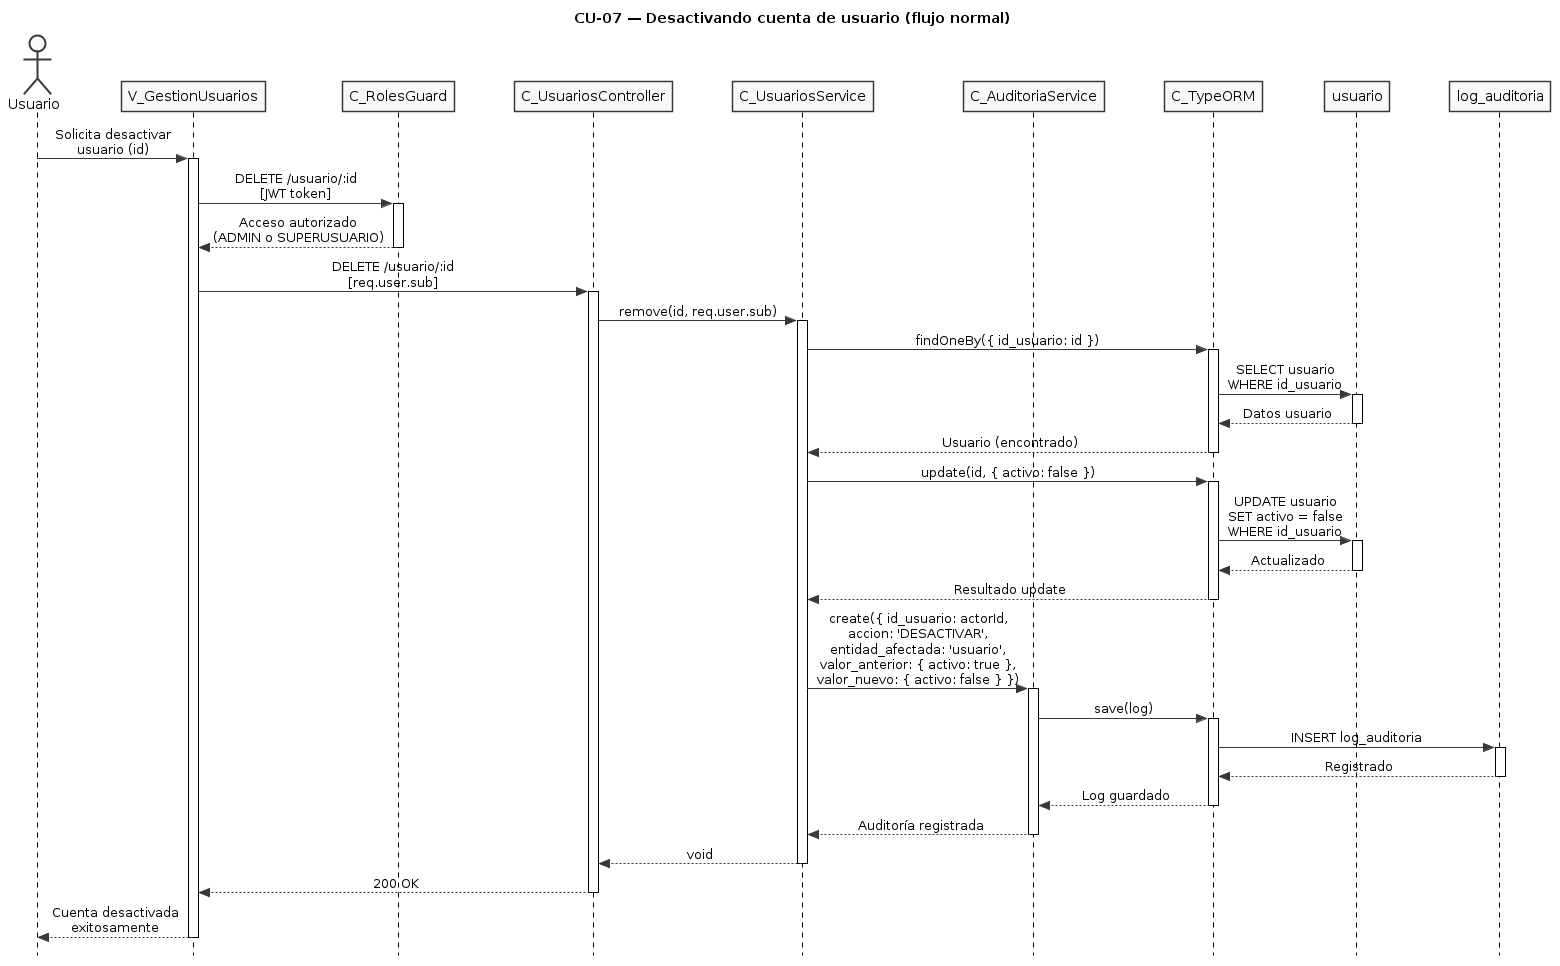

The diagram above was rendered by PlantUML. Its source (embedded in the PNG):
@startuml CU07-normal
title CU-07 — Desactivando cuenta de usuario (flujo normal)

skinparam style strictuml
skinparam monochrome true
skinparam shadowing false
skinparam sequenceMessageAlign center
skinparam ParticipantPadding 25
skinparam ActorPadding 20
skinparam sequence {
  MessageAlign center
  LifeLineBorderColor black
}
hide footbox

actor "Usuario" as user
participant "V_GestionUsuarios" as view
participant "C_RolesGuard" as guard
participant "C_UsuariosController" as ctrl
participant "C_UsuariosService" as svc
participant "C_AuditoriaService" as aud
participant "C_TypeORM" as orm
participant "usuario" as uent
participant "log_auditoria" as aent

user -> view : Solicita desactivar\nusuario (id)
activate view

view -> guard : DELETE /usuario/:id\n[JWT token]
activate guard

guard --> view : Acceso autorizado\n(ADMIN o SUPERUSUARIO)
deactivate guard

view -> ctrl : DELETE /usuario/:id\n[req.user.sub]
activate ctrl

ctrl -> svc : remove(id, req.user.sub)
activate svc

svc -> orm : findOneBy({ id_usuario: id })
activate orm

orm -> uent : SELECT usuario\nWHERE id_usuario
activate uent
uent --> orm : Datos usuario
deactivate uent

orm --> svc : Usuario (encontrado)
deactivate orm

svc -> orm : update(id, { activo: false })
activate orm

orm -> uent : UPDATE usuario\nSET activo = false\nWHERE id_usuario
activate uent
uent --> orm : Actualizado
deactivate uent

orm --> svc : Resultado update
deactivate orm

svc -> aud : create({ id_usuario: actorId,\naccion: 'DESACTIVAR',\nentidad_afectada: 'usuario',\nvalor_anterior: { activo: true },\nvalor_nuevo: { activo: false } })
activate aud

aud -> orm : save(log)
activate orm

orm -> aent : INSERT log_auditoria
activate aent
aent --> orm : Registrado
deactivate aent

orm --> aud : Log guardado
deactivate orm

aud --> svc : Auditoría registrada
deactivate aud

svc --> ctrl : void
deactivate svc

ctrl --> view : 200 OK
deactivate ctrl

view --> user : Cuenta desactivada\nexitosamente
deactivate view

@enduml